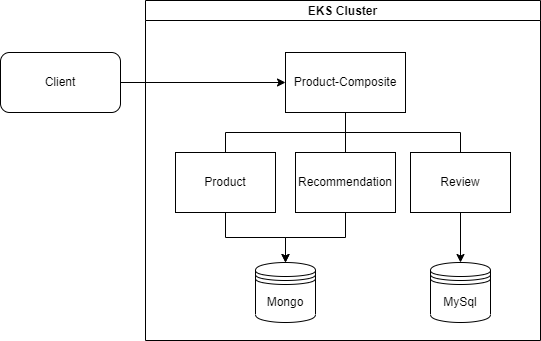

The diagram above was exported from draw.io. Its source (the exported page's mxGraphModel, read from the mxfile embedded in the PNG):
<mxGraphModel dx="1102" dy="857" grid="1" gridSize="10" guides="1" tooltips="1" connect="1" arrows="1" fold="1" page="1" pageScale="1" pageWidth="1169" pageHeight="827" math="0" shadow="0">
  <root>
    <mxCell id="0" />
    <mxCell id="1" parent="0" />
    <mxCell id="Ja1hxjjrsREpT8QDapbf-1" value="EKS Cluster" style="swimlane;startSize=20;horizontal=1;containerType=tree;newEdgeStyle={&quot;edgeStyle&quot;:&quot;elbowEdgeStyle&quot;,&quot;startArrow&quot;:&quot;none&quot;,&quot;endArrow&quot;:&quot;none&quot;};" vertex="1" parent="1">
      <mxGeometry x="245" y="100" width="395" height="340" as="geometry" />
    </mxCell>
    <mxCell id="Ja1hxjjrsREpT8QDapbf-2" value="" style="edgeStyle=elbowEdgeStyle;elbow=vertical;startArrow=none;endArrow=none;rounded=0;" edge="1" parent="Ja1hxjjrsREpT8QDapbf-1" source="Ja1hxjjrsREpT8QDapbf-4" target="Ja1hxjjrsREpT8QDapbf-5">
      <mxGeometry relative="1" as="geometry" />
    </mxCell>
    <mxCell id="Ja1hxjjrsREpT8QDapbf-3" value="" style="edgeStyle=elbowEdgeStyle;elbow=vertical;startArrow=none;endArrow=none;rounded=0;" edge="1" parent="Ja1hxjjrsREpT8QDapbf-1" source="Ja1hxjjrsREpT8QDapbf-4" target="Ja1hxjjrsREpT8QDapbf-6">
      <mxGeometry relative="1" as="geometry" />
    </mxCell>
    <UserObject label="Product-Composite" treeRoot="1" id="Ja1hxjjrsREpT8QDapbf-4">
      <mxCell style="whiteSpace=wrap;html=1;align=center;treeFolding=1;treeMoving=1;newEdgeStyle={&quot;edgeStyle&quot;:&quot;elbowEdgeStyle&quot;,&quot;startArrow&quot;:&quot;none&quot;,&quot;endArrow&quot;:&quot;none&quot;};" vertex="1" parent="Ja1hxjjrsREpT8QDapbf-1">
        <mxGeometry x="140" y="52" width="120" height="60" as="geometry" />
      </mxCell>
    </UserObject>
    <mxCell id="Ja1hxjjrsREpT8QDapbf-12" style="edgeStyle=orthogonalEdgeStyle;rounded=0;orthogonalLoop=1;jettySize=auto;html=1;entryX=0.5;entryY=0;entryDx=0;entryDy=0;" edge="1" parent="Ja1hxjjrsREpT8QDapbf-1" source="Ja1hxjjrsREpT8QDapbf-5" target="Ja1hxjjrsREpT8QDapbf-10">
      <mxGeometry relative="1" as="geometry" />
    </mxCell>
    <mxCell id="Ja1hxjjrsREpT8QDapbf-5" value="Product" style="whiteSpace=wrap;html=1;align=center;verticalAlign=middle;treeFolding=1;treeMoving=1;newEdgeStyle={&quot;edgeStyle&quot;:&quot;elbowEdgeStyle&quot;,&quot;startArrow&quot;:&quot;none&quot;,&quot;endArrow&quot;:&quot;none&quot;};" vertex="1" parent="Ja1hxjjrsREpT8QDapbf-1">
      <mxGeometry x="30" y="152" width="100" height="60" as="geometry" />
    </mxCell>
    <mxCell id="Ja1hxjjrsREpT8QDapbf-14" style="edgeStyle=orthogonalEdgeStyle;rounded=0;orthogonalLoop=1;jettySize=auto;html=1;" edge="1" parent="Ja1hxjjrsREpT8QDapbf-1" source="Ja1hxjjrsREpT8QDapbf-6" target="Ja1hxjjrsREpT8QDapbf-10">
      <mxGeometry relative="1" as="geometry" />
    </mxCell>
    <mxCell id="Ja1hxjjrsREpT8QDapbf-6" value="Recommendation" style="whiteSpace=wrap;html=1;align=center;verticalAlign=middle;treeFolding=1;treeMoving=1;newEdgeStyle={&quot;edgeStyle&quot;:&quot;elbowEdgeStyle&quot;,&quot;startArrow&quot;:&quot;none&quot;,&quot;endArrow&quot;:&quot;none&quot;};" vertex="1" parent="Ja1hxjjrsREpT8QDapbf-1">
      <mxGeometry x="150" y="152" width="100" height="60" as="geometry" />
    </mxCell>
    <mxCell id="Ja1hxjjrsREpT8QDapbf-9" value="MySql" style="shape=datastore;whiteSpace=wrap;html=1;" vertex="1" parent="Ja1hxjjrsREpT8QDapbf-1">
      <mxGeometry x="285" y="262" width="60" height="60" as="geometry" />
    </mxCell>
    <mxCell id="Ja1hxjjrsREpT8QDapbf-10" value="Mongo" style="shape=datastore;whiteSpace=wrap;html=1;" vertex="1" parent="Ja1hxjjrsREpT8QDapbf-1">
      <mxGeometry x="110" y="262" width="60" height="60" as="geometry" />
    </mxCell>
    <mxCell id="Ja1hxjjrsREpT8QDapbf-15" style="edgeStyle=orthogonalEdgeStyle;rounded=0;orthogonalLoop=1;jettySize=auto;html=1;entryX=0.5;entryY=0;entryDx=0;entryDy=0;" edge="1" parent="1" source="Ja1hxjjrsREpT8QDapbf-7" target="Ja1hxjjrsREpT8QDapbf-9">
      <mxGeometry relative="1" as="geometry" />
    </mxCell>
    <mxCell id="Ja1hxjjrsREpT8QDapbf-7" value="Review" style="whiteSpace=wrap;html=1;align=center;verticalAlign=middle;treeFolding=1;treeMoving=1;newEdgeStyle={&quot;edgeStyle&quot;:&quot;elbowEdgeStyle&quot;,&quot;startArrow&quot;:&quot;none&quot;,&quot;endArrow&quot;:&quot;none&quot;};" vertex="1" parent="1">
      <mxGeometry x="510" y="252" width="100" height="60" as="geometry" />
    </mxCell>
    <mxCell id="Ja1hxjjrsREpT8QDapbf-8" value="" style="edgeStyle=elbowEdgeStyle;elbow=vertical;startArrow=none;endArrow=none;rounded=0;" edge="1" parent="1" source="Ja1hxjjrsREpT8QDapbf-4" target="Ja1hxjjrsREpT8QDapbf-7">
      <mxGeometry relative="1" as="geometry">
        <mxPoint x="400" y="212" as="sourcePoint" />
        <mxPoint x="470" y="252" as="targetPoint" />
      </mxGeometry>
    </mxCell>
    <mxCell id="Ja1hxjjrsREpT8QDapbf-17" style="edgeStyle=orthogonalEdgeStyle;rounded=0;orthogonalLoop=1;jettySize=auto;html=1;entryX=0;entryY=0.5;entryDx=0;entryDy=0;" edge="1" parent="1" source="Ja1hxjjrsREpT8QDapbf-16" target="Ja1hxjjrsREpT8QDapbf-4">
      <mxGeometry relative="1" as="geometry" />
    </mxCell>
    <mxCell id="Ja1hxjjrsREpT8QDapbf-16" value="Client" style="rounded=1;whiteSpace=wrap;html=1;" vertex="1" parent="1">
      <mxGeometry x="100" y="152" width="120" height="60" as="geometry" />
    </mxCell>
  </root>
</mxGraphModel>